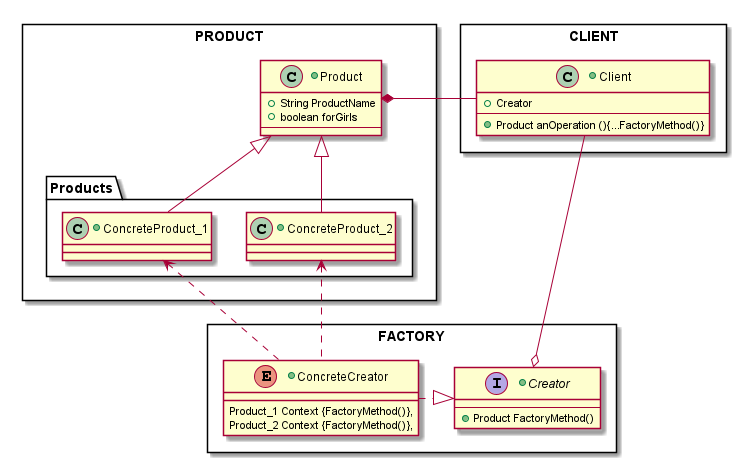

The diagram above was rendered by PlantUML. Its source (embedded in the PNG):
@startuml

package CLIENT <<Rectangle>>{
    +class Client{
            +{field} Creator
        --
            +{method} Product anOperation (){...FactoryMethod()}
    }
}

package PRODUCT <<Rectangle>>{
    +class Product{
            +{field} String ProductName
            +{field} boolean forGirls
        --
    }
    package Products {
        +class ConcreteProduct_1 extends Product{
        }
        +class ConcreteProduct_2 extends Product{
        }
    }
}

package FACTORY <<Rectangle>>{

+interface Creator{
    --
        +{method} Product FactoryMethod()
}

+enum ConcreteCreator {
Product_1 Context {FactoryMethod()},
Product_2 Context {FactoryMethod()},
}

}

Client -up-o Creator
Product *-right- Client
ConcreteCreator ..right..|> Creator
ConcreteCreator .up.> ConcreteProduct_1
ConcreteCreator .up.> ConcreteProduct_2

@enduml